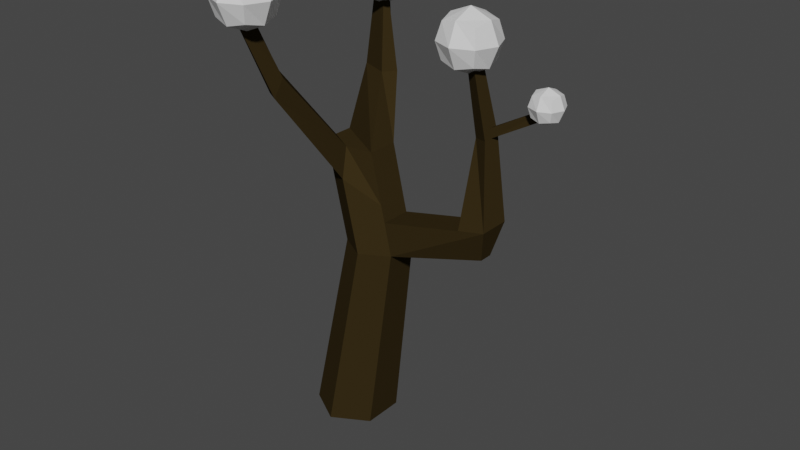 # Source: tree2.blend  (saved by Blender 3.5.10; exported with 4.5.12 LTS)
import bpy
from mathutils import Matrix  # noqa: F401  (used for matrix-valued properties, if any)

bpy.ops.wm.read_factory_settings(use_empty=True)
scene = bpy.context.scene
scene.name = 'Scene'

# ---- collections
col_collection = bpy.data.collections.new('Collection'); scene.collection.children.link(col_collection)

# ---- materials (node trees are filled in below, after node groups)
mat_material_001 = bpy.data.materials.new('Material.001')
mat_material_001.use_transparent_shadow = False
mat_trunk_1_001 = bpy.data.materials.new('Trunk_1.001')
mat_trunk_1_001.alpha_threshold = 0.0
mat_trunk_1_001.use_transparent_shadow = False
mat_trunk_1_001.diffuse_color = (0.03583, 0.02455, 0.008489, 1.0)
mat_trunk_1_001.specular_color = (0.162, 0.162, 0.162)
mat_trunk_1_001.roughness = 0.5
mat_trunk_1_001.specular_intensity = 1.0

# ---- material node trees
mat_material_001.use_nodes = True; mat_material_001.node_tree.nodes.clear()
_N = mat_material_001.node_tree.nodes; _L = mat_material_001.node_tree.links
n0 = _N.new('ShaderNodeBsdfPrincipled'); n0.name = 'Principled BSDF'; n0.location = (10, 300)
n0.distribution = 'GGX'
n0.subsurface_method = 'RANDOM_WALK_SKIN'
n0.inputs[3].default_value = 1.45
n0.inputs[27].default_value = (0.0, 0.0, 0.0, 1.0)
n0.inputs[28].default_value = 1.0
n1 = _N.new('ShaderNodeOutputMaterial'); n1.name = 'Material Output'; n1.location = (300, 300)
_L.new(n0.outputs[0], n1.inputs[0])
n1.is_active_output = True

# ---- world
world_world = bpy.data.worlds.new('World'); scene.world = world_world
world_world.use_nodes = True; world_world.node_tree.nodes.clear()
_N = world_world.node_tree.nodes; _L = world_world.node_tree.links
n0 = _N.new('ShaderNodeOutputWorld'); n0.name = 'World Output'; n0.location = (300, 300)
n1 = _N.new('ShaderNodeBackground'); n1.name = 'Background'; n1.location = (10, 300)
n1.inputs[0].default_value = (0.05088, 0.05088, 0.05088, 1.0)
_L.new(n1.outputs[0], n0.inputs[0])
n0.is_active_output = True
world_world.color = (0.05088, 0.05088, 0.05088)
world_world.use_sun_shadow = False
world_world.sun_shadow_jitter_overblur = 0.0

# ---- meshes
me_cube_003 = bpy.data.meshes.new('Cube.003')
me_cube_003.from_pydata([(-1.037, 26.19, -0.8603), (-1.037, 28.99, -0.8603), (-1.037, 26.19, -3.662), (-1.037, 28.99, -3.662), (1.765, 26.19, -0.8603), (1.765, 28.99, -0.8603), (1.765, 26.19, -3.662), (1.765, 28.99, -3.662), (-1.352, 25.88, -2.261), (-1.352, 27.59, -0.5454), (-1.352, 29.31, -2.261), (-1.352, 27.59, -3.977), (0.3641, 25.88, -3.977), (0.3641, 29.31, -3.977), (2.08, 27.59, -3.977), (2.08, 25.88, -2.261), (2.08, 29.31, -2.261), (2.08, 27.59, -0.5454), (0.3641, 25.88, -0.5454), (0.3641, 29.31, -0.5454), (0.3641, 30.02, -2.261), (0.3641, 25.17, -2.261), (0.3641, 27.59, 0.1654), (2.791, 27.59, -2.261), (0.3641, 27.59, -4.688), (-2.063, 27.59, -2.261), (-0.1045, 0.004325, -2.463), (-2.261, 0.004325, -1.218), (-2.261, 0.004325, 1.272), (-0.1045, 0.004325, 2.516), (2.051, 0.004325, 1.272), (2.051, 0.004325, -1.218), (0.2428, 11.94, -0.9235), (0.2428, 11.94, 0.9773), (1.889, 11.94, 1.928), (3.535, 11.94, -0.9235), (1.889, 11.94, -1.874), (-1.136, 17.9, -0.9235), (-1.136, 17.9, 0.2197), (0.5098, 17.9, 1.17), (2.156, 17.9, 0.9773), (2.156, 17.9, -0.9235), (0.5098, 17.9, -1.874), (3.535, 11.94, 0.9773), (9.321, 13.49, 0.427), (3.081, 13.9, 0.9773), (9.781, 15.45, 0.9773), (9.321, 13.49, -0.3732), (3.081, 13.9, -0.9235), (8.146, 15.08, 0.9773), (7.568, 19.53, -1.166), (8.146, 15.08, -0.9235), (8.559, 19.76, -0.5897), (9.781, 15.45, -0.9235), (8.559, 19.76, -1.742), (7.199, 25.06, -1.521), (6.589, 24.92, -1.166), (7.199, 25.06, -0.811), (8.559, 19.76, -1.166), (12.5, 22.01, -1.166), (8.413, 20.27, -1.166), (12.08, 22.35, -1.346), (8.559, 19.76, -1.525), (12.5, 22.01, -1.525), (8.413, 20.27, -1.525), (-0.7605, 16.28, 0.9773), (-0.4436, 14.91, -0.9235), (0.8856, 16.28, 1.928), (2.849, 14.91, 0.9773), (2.849, 14.91, -0.9235), (1.203, 14.91, -1.874), (-0.3311, 27.9, 8.57), (0.1162, 28.1, 8.035), (-0.3324, 28.01, 7.563), (0.04688, 27.73, -2.229), (0.6229, 27.73, -2.029), (0.313, 23.0, 5.521), (0.3542, 27.73, -2.672), (0.9734, 21.62, -1.34), (-0.7264, 21.62, -2.014), (1.512, 21.62, -2.014), (0.3808, 21.62, -2.964), (0.2773, 22.04, 6.144), (-0.7343, 23.0, 4.806), (-0.5458, 22.04, 5.669), (5.994, 23.69, -0.1071), (5.994, 25.75, -0.1071), (5.994, 23.69, -2.166), (5.994, 25.75, -2.166), (8.052, 23.69, -0.1071), (8.052, 25.75, -0.1071), (8.052, 23.69, -2.166), (8.052, 25.75, -2.166), (5.762, 23.46, -1.136), (5.762, 24.72, 0.1242), (5.762, 25.98, -1.136), (5.762, 24.72, -2.397), (7.023, 23.46, -2.397), (7.023, 25.98, -2.397), (8.283, 24.72, -2.397), (8.283, 23.46, -1.136), (8.283, 25.98, -1.136), (8.283, 24.72, 0.1242), (7.023, 23.46, 0.1242), (7.023, 25.98, 0.1242), (7.023, 26.5, -1.136), (7.023, 22.94, -1.136), (7.023, 24.72, 0.6463), (8.806, 24.72, -1.136), (7.023, 24.72, -2.919), (5.24, 24.72, -1.136), (11.25, 21.76, -0.5685), (11.25, 22.9, -0.5685), (11.25, 21.76, -1.704), (11.25, 22.9, -1.704), (12.38, 21.76, -0.5685), (12.38, 22.9, -0.5685), (12.38, 21.76, -1.704), (12.38, 22.9, -1.704), (11.12, 21.64, -1.136), (11.12, 22.33, -0.4409), (11.12, 23.03, -1.136), (11.12, 22.33, -1.832), (11.82, 21.64, -1.832), (11.82, 23.03, -1.832), (12.51, 22.33, -1.832), (12.51, 21.64, -1.136), (12.51, 23.03, -1.136), (12.51, 22.33, -0.4409), (11.82, 21.64, -0.4409), (11.82, 23.03, -0.4409), (11.82, 23.31, -1.136), (11.82, 21.35, -1.136), (11.82, 22.33, -0.1529), (12.8, 22.33, -1.136), (11.82, 22.33, -2.12), (10.83, 22.33, -1.136), (-1.053, 26.56, 8.46), (-1.053, 28.62, 8.46), (-1.053, 26.56, 6.402), (-1.053, 28.62, 6.402), (1.006, 26.56, 8.46), (1.006, 28.62, 8.46), (1.006, 26.56, 6.402), (1.006, 28.62, 6.402), (-1.284, 26.33, 7.431), (-1.284, 27.59, 8.691), (-1.284, 28.85, 7.431), (-1.284, 27.59, 6.17), (-0.02344, 26.33, 6.17), (-0.02344, 28.85, 6.17), (1.237, 27.59, 6.17), (1.237, 26.33, 7.431), (1.237, 28.85, 7.431), (1.237, 27.59, 8.691), (-0.02344, 26.33, 8.691), (-0.02344, 28.85, 8.691), (-0.02344, 29.37, 7.431), (-0.02344, 25.81, 7.431), (-0.02344, 27.59, 9.214), (1.759, 27.59, 7.431), (-0.02344, 27.59, 5.648), (-1.806, 27.59, 7.431)], [], [(25, 10, 3, 11), (24, 13, 7, 14), (23, 16, 5, 17), (22, 19, 1, 9), (21, 15, 4, 18), (20, 10, 1, 19), (16, 20, 19, 5), (7, 13, 20, 16), (13, 3, 10, 20), (8, 21, 18, 0), (2, 12, 21, 8), (12, 6, 15, 21), (18, 22, 9, 0), (4, 17, 22, 18), (17, 5, 19, 22), (15, 23, 17, 4), (6, 14, 23, 15), (14, 7, 16, 23), (12, 24, 14, 6), (2, 11, 24, 12), (11, 3, 13, 24), (8, 25, 11, 2), (0, 9, 25, 8), (9, 1, 10, 25), (43, 44, 46, 45), (28, 33, 32, 27), (29, 34, 33, 28), (30, 43, 34, 29), (31, 35, 43, 30), (26, 36, 35, 31), (27, 32, 36, 26), (37, 79, 81, 42), (65, 38, 37, 66), (74, 75, 77), (68, 40, 39, 67), (69, 41, 40, 68), (70, 42, 41, 69), (66, 37, 42, 70), (45, 46, 53, 48), (48, 53, 47, 35), (35, 47, 44, 43), (45, 48, 35, 43), (53, 46, 44, 47), (49, 50, 51), (51, 50, 54, 53), (53, 54, 52, 46), (46, 52, 50, 49), (51, 53, 46, 49), (58, 59, 61, 60), (55, 56, 57), (50, 56, 55, 54), (52, 57, 56, 50), (54, 55, 57, 52), (60, 61, 64), (64, 61, 63, 62), (62, 63, 59, 58), (60, 64, 62, 58), (61, 59, 63), (32, 66, 70, 36), (36, 70, 69, 35), (35, 69, 68, 43), (43, 68, 67, 34), (34, 67, 65, 33), (33, 65, 66, 32), (71, 72, 73), (76, 72, 71, 82), (83, 73, 72, 76), (84, 71, 73, 83), (82, 71, 84), (40, 37, 38, 39), (75, 74, 78), (80, 75, 78), (81, 77, 75, 80), (79, 74, 77, 81), (42, 81, 80, 41), (41, 80, 78, 40), (40, 78, 79, 37), (78, 74, 79), (67, 82, 84, 65), (65, 84, 83, 38), (38, 83, 76, 39), (39, 76, 82, 67), (27, 26, 31, 30, 29, 28), (110, 95, 88, 96), (109, 98, 92, 99), (108, 101, 90, 102), (107, 104, 86, 94), (106, 100, 89, 103), (105, 95, 86, 104), (101, 105, 104, 90), (92, 98, 105, 101), (98, 88, 95, 105), (93, 106, 103, 85), (87, 97, 106, 93), (97, 91, 100, 106), (103, 107, 94, 85), (89, 102, 107, 103), (102, 90, 104, 107), (100, 108, 102, 89), (91, 99, 108, 100), (99, 92, 101, 108), (97, 109, 99, 91), (87, 96, 109, 97), (96, 88, 98, 109), (93, 110, 96, 87), (85, 94, 110, 93), (94, 86, 95, 110), (136, 121, 114, 122), (135, 124, 118, 125), (134, 127, 116, 128), (133, 130, 112, 120), (132, 126, 115, 129), (131, 121, 112, 130), (127, 131, 130, 116), (118, 124, 131, 127), (124, 114, 121, 131), (119, 132, 129, 111), (113, 123, 132, 119), (123, 117, 126, 132), (129, 133, 120, 111), (115, 128, 133, 129), (128, 116, 130, 133), (126, 134, 128, 115), (117, 125, 134, 126), (125, 118, 127, 134), (123, 135, 125, 117), (113, 122, 135, 123), (122, 114, 124, 135), (119, 136, 122, 113), (111, 120, 136, 119), (120, 112, 121, 136), (162, 147, 140, 148), (161, 150, 144, 151), (160, 153, 142, 154), (159, 156, 138, 146), (158, 152, 141, 155), (157, 147, 138, 156), (153, 157, 156, 142), (144, 150, 157, 153), (150, 140, 147, 157), (145, 158, 155, 137), (139, 149, 158, 145), (149, 143, 152, 158), (155, 159, 146, 137), (141, 154, 159, 155), (154, 142, 156, 159), (152, 160, 154, 141), (143, 151, 160, 152), (151, 144, 153, 160), (149, 161, 151, 143), (139, 148, 161, 149), (148, 140, 150, 161), (145, 162, 148, 139), (137, 146, 162, 145), (146, 138, 147, 162)])
me_cube_003.polygons.foreach_set('material_index', [0, 0, 0, 0, 0, 0, 0, 0, 0, 0, 0, 0, 0, 0, 0, 0, 0, 0, 0, 0, 0, 0, 0, 0, 1, 1, 1, 1, 1, 1, 1, 1, 1, 1, 1, 1, 1, 1, 1, 1, 1, 1, 1, 1, 1, 1, 1, 1, 1, 1, 1, 1, 1, 1, 1, 1, 1, 1, 1, 1, 1, 1, 1, 1, 1, 1, 1, 1, 1, 1, 1, 1, 1, 1, 1, 1, 1, 1, 1, 1, 1, 1, 1, 0, 0, 0, 0, 0, 0, 0, 0, 0, 0, 0, 0, 0, 0, 0, 0, 0, 0, 0, 0, 0, 0, 0, 0, 0, 0, 0, 0, 0, 0, 0, 0, 0, 0, 0, 0, 0, 0, 0, 0, 0, 0, 0, 0, 0, 0, 0, 0, 0, 0, 0, 0, 0, 0, 0, 0, 0, 0, 0, 0, 0, 0, 0, 0, 0, 0, 0, 0, 0, 0, 0, 0])
_uv = me_cube_003.uv_layers.new(name='UVMap')
_uv.uv.foreach_set('vector', [0.5, 0.125, 0.625, 0.125, 0.625, 0.25, 0.5, 0.25, 0.5, 0.375, 0.625, 0.375, 0.625, 0.5, 0.5, 0.5, 0.5, 0.625, 0.625, 0.625, 0.625, 0.75, 0.5, 0.75, 0.5, 0.875, 0.625, 0.875, 0.625, 1.0, 0.5, 1.0, 0.25, 0.625, 0.375, 0.625, 0.375, 0.75, 0.25, 0.75, 0.75, 0.625, 0.875, 0.625, 0.875, 0.75, 0.75, 0.75, 0.625, 0.625, 0.75, 0.625, 0.75, 0.75, 0.625, 0.75, 0.625, 0.5, 0.75, 0.5, 0.75, 0.625, 0.625, 0.625, 0.75, 0.5, 0.875, 0.5, 0.875, 0.625, 0.75, 0.625, 0.125, 0.625, 0.25, 0.625, 0.25, 0.75, 0.125, 0.75, 0.125, 0.5, 0.25, 0.5, 0.25, 0.625, 0.125, 0.625, 0.25, 0.5, 0.375, 0.5, 0.375, 0.625, 0.25, 0.625, 0.375, 0.875, 0.5, 0.875, 0.5, 1.0, 0.375, 1.0, 0.375, 0.75, 0.5, 0.75, 0.5, 0.875, 0.375, 0.875, 0.5, 0.75, 0.625, 0.75, 0.625, 0.875, 0.5, 0.875, 0.375, 0.625, 0.5, 0.625, 0.5, 0.75, 0.375, 0.75, 0.375, 0.5, 0.5, 0.5, 0.5, 0.625, 0.375, 0.625, 0.5, 0.5, 0.625, 0.5, 0.625, 0.625, 0.5, 0.625, 0.375, 0.375, 0.5, 0.375, 0.5, 0.5, 0.375, 0.5, 0.375, 0.25, 0.5, 0.25, 0.5, 0.375, 0.375, 0.375, 0.5, 0.25, 0.625, 0.25, 0.625, 0.375, 0.5, 0.375, 0.375, 0.125, 0.5, 0.125, 0.5, 0.25, 0.375, 0.25, 0.375, 0.0, 0.5, 0.0, 0.5, 0.125, 0.375, 0.125, 0.5, 0.0, 0.625, 0.0, 0.625, 0.125, 0.5, 0.125, 0.375, 0.0, 0.625, 0.0, 0.625, 0.25, 0.375, 0.25, 0.0, 0.0, 0.0, 0.0, 0.0, 0.0, 0.0, 0.0, 0.0, 0.0, 0.0, 0.0, 0.0, 0.0, 0.0, 0.0, 0.0, 0.0, 0.0, 0.0, 0.0, 0.0, 0.0, 0.0, 0.0, 0.0, 0.0, 0.0, 0.0, 0.0, 0.0, 0.0, 0.0, 0.0, 0.0, 0.0, 0.0, 0.0, 0.0, 0.0, 0.0, 0.0, 0.0, 0.0, 0.0, 0.0, 0.0, 0.0, 0.0, 0.0, 0.0, 0.0, 0.0, 0.0, 0.0, 0.0, 0.0, 0.0, 0.0, 0.0, 0.0, 0.0, 0.0, 0.0, 0.0, 0.0, 0.0, 0.0, 0.0, 0.0, 0.0, 0.0, 0.0, 0.0, 0.0, 0.0, 0.0, 0.0, 0.0, 0.0, 0.0, 0.0, 0.0, 0.0, 0.0, 0.0, 0.0, 0.0, 0.0, 0.0, 0.0, 0.0, 0.0, 0.0, 0.0, 0.0, 0.0, 0.0, 0.0, 0.0, 0.0, 0.0, 0.375, 0.25, 0.625, 0.25, 0.625, 0.5, 0.375, 0.5, 0.375, 0.5, 0.625, 0.5, 0.625, 0.75, 0.375, 0.75, 0.375, 0.75, 0.625, 0.75, 0.625, 1.0, 0.375, 1.0, 0.125, 0.5, 0.375, 0.5, 0.375, 0.75, 0.125, 0.75, 0.625, 0.5, 0.875, 0.5, 0.875, 0.75, 0.625, 0.75, 0.375, 0.0, 0.625, 0.25, 0.375, 0.25, 0.375, 0.25, 0.625, 0.25, 0.625, 0.5, 0.375, 0.5, 0.375, 0.5, 0.625, 0.5, 0.625, 0.75, 0.375, 0.75, 0.375, 0.75, 0.625, 0.75, 0.625, 1.0, 0.375, 1.0, 0.125, 0.5, 0.375, 0.5, 0.375, 0.75, 0.125, 0.75, 0.375, 0.0, 0.625, 0.0, 0.625, 0.25, 0.375, 0.25, 0.625, 0.5, 0.875, 0.75, 0.625, 0.75, 0.875, 0.75, 0.875, 0.75, 0.625, 0.5, 0.625, 0.5, 0.625, 0.75, 0.625, 0.75, 0.875, 0.75, 0.875, 0.75, 0.625, 0.5, 0.625, 0.5, 0.625, 0.75, 0.625, 0.75, 0.375, 0.25, 0.625, 0.5, 0.375, 0.5, 0.375, 0.5, 0.625, 0.5, 0.625, 0.75, 0.375, 0.75, 0.375, 0.75, 0.625, 0.75, 0.625, 1.0, 0.375, 1.0, 0.125, 0.5, 0.375, 0.5, 0.375, 0.75, 0.125, 0.75, 0.875, 0.5, 0.875, 0.75, 0.625, 0.75, 0.0, 0.0, 0.0, 0.0, 0.0, 0.0, 0.0, 0.0, 0.0, 0.0, 0.0, 0.0, 0.0, 0.0, 0.0, 0.0, 0.0, 0.0, 0.0, 0.0, 0.0, 0.0, 0.0, 0.0, 0.0, 0.0, 0.0, 0.0, 0.0, 0.0, 0.0, 0.0, 0.0, 0.0, 0.0, 0.0, 0.0, 0.0, 0.0, 0.0, 0.0, 0.0, 0.0, 0.0, 0.0, 0.0, 0.0, 0.0, 0.0, 0.0, 0.0, 0.0, 0.0, 0.0, 0.0, 0.0, 0.0, 0.0, 0.0, 0.0, 0.0, 0.0, 0.0, 0.0, 0.0, 0.0, 0.0, 0.0, 0.0, 0.0, 0.0, 0.0, 0.0, 0.0, 0.0, 0.0, 0.0, 0.0, 0.0, 0.0, 0.0, 0.0, 0.0, 0.0, 0.0, 0.0, 0.0, 0.0, 0.0, 0.0, 0.0, 0.0, 0.0, 0.0, 0.0, 0.0, 0.0, 0.0, 0.0, 0.0, 0.0, 0.0, 0.0, 0.0, 0.0, 0.0, 0.0, 0.0, 0.0, 0.0, 0.0, 0.0, 0.0, 0.0, 0.0, 0.0, 0.0, 0.0, 0.0, 0.0, 0.0, 0.0, 0.0, 0.0, 0.0, 0.0, 0.0, 0.0, 0.0, 0.0, 0.0, 0.0, 0.0, 0.0, 0.0, 0.0, 0.0, 0.0, 0.0, 0.0, 0.0, 0.0, 0.0, 0.0, 0.0, 0.0, 0.0, 0.0, 0.0, 0.0, 0.0, 0.0, 0.0, 0.0, 0.0, 0.0, 0.0, 0.0, 0.0, 0.0, 0.0, 0.0, 0.0, 0.0, 0.0, 0.0, 0.0, 0.0, 0.0, 0.0, 0.0, 0.0, 0.0, 0.0, 0.0, 0.0, 0.0, 0.0, 0.0, 0.0, 0.0, 0.0, 0.0, 0.0, 0.0, 0.0, 0.0, 0.0, 0.0, 0.0, 0.0, 0.0, 0.0, 0.0, 0.5, 0.125, 0.625, 0.125, 0.625, 0.25, 0.5, 0.25, 0.5, 0.375, 0.625, 0.375, 0.625, 0.5, 0.5, 0.5, 0.5, 0.625, 0.625, 0.625, 0.625, 0.75, 0.5, 0.75, 0.5, 0.875, 0.625, 0.875, 0.625, 1.0, 0.5, 1.0, 0.25, 0.625, 0.375, 0.625, 0.375, 0.75, 0.25, 0.75, 0.75, 0.625, 0.875, 0.625, 0.875, 0.75, 0.75, 0.75, 0.625, 0.625, 0.75, 0.625, 0.75, 0.75, 0.625, 0.75, 0.625, 0.5, 0.75, 0.5, 0.75, 0.625, 0.625, 0.625, 0.75, 0.5, 0.875, 0.5, 0.875, 0.625, 0.75, 0.625, 0.125, 0.625, 0.25, 0.625, 0.25, 0.75, 0.125, 0.75, 0.125, 0.5, 0.25, 0.5, 0.25, 0.625, 0.125, 0.625, 0.25, 0.5, 0.375, 0.5, 0.375, 0.625, 0.25, 0.625, 0.375, 0.875, 0.5, 0.875, 0.5, 1.0, 0.375, 1.0, 0.375, 0.75, 0.5, 0.75, 0.5, 0.875, 0.375, 0.875, 0.5, 0.75, 0.625, 0.75, 0.625, 0.875, 0.5, 0.875, 0.375, 0.625, 0.5, 0.625, 0.5, 0.75, 0.375, 0.75, 0.375, 0.5, 0.5, 0.5, 0.5, 0.625, 0.375, 0.625, 0.5, 0.5, 0.625, 0.5, 0.625, 0.625, 0.5, 0.625, 0.375, 0.375, 0.5, 0.375, 0.5, 0.5, 0.375, 0.5, 0.375, 0.25, 0.5, 0.25, 0.5, 0.375, 0.375, 0.375, 0.5, 0.25, 0.625, 0.25, 0.625, 0.375, 0.5, 0.375, 0.375, 0.125, 0.5, 0.125, 0.5, 0.25, 0.375, 0.25, 0.375, 0.0, 0.5, 0.0, 0.5, 0.125, 0.375, 0.125, 0.5, 0.0, 0.625, 0.0, 0.625, 0.125, 0.5, 0.125, 0.5, 0.125, 0.625, 0.125, 0.625, 0.25, 0.5, 0.25, 0.5, 0.375, 0.625, 0.375, 0.625, 0.5, 0.5, 0.5, 0.5, 0.625, 0.625, 0.625, 0.625, 0.75, 0.5, 0.75, 0.5, 0.875, 0.625, 0.875, 0.625, 1.0, 0.5, 1.0, 0.25, 0.625, 0.375, 0.625, 0.375, 0.75, 0.25, 0.75, 0.75, 0.625, 0.875, 0.625, 0.875, 0.75, 0.75, 0.75, 0.625, 0.625, 0.75, 0.625, 0.75, 0.75, 0.625, 0.75, 0.625, 0.5, 0.75, 0.5, 0.75, 0.625, 0.625, 0.625, 0.75, 0.5, 0.875, 0.5, 0.875, 0.625, 0.75, 0.625, 0.125, 0.625, 0.25, 0.625, 0.25, 0.75, 0.125, 0.75, 0.125, 0.5, 0.25, 0.5, 0.25, 0.625, 0.125, 0.625, 0.25, 0.5, 0.375, 0.5, 0.375, 0.625, 0.25, 0.625, 0.375, 0.875, 0.5, 0.875, 0.5, 1.0, 0.375, 1.0, 0.375, 0.75, 0.5, 0.75, 0.5, 0.875, 0.375, 0.875, 0.5, 0.75, 0.625, 0.75, 0.625, 0.875, 0.5, 0.875, 0.375, 0.625, 0.5, 0.625, 0.5, 0.75, 0.375, 0.75, 0.375, 0.5, 0.5, 0.5, 0.5, 0.625, 0.375, 0.625, 0.5, 0.5, 0.625, 0.5, 0.625, 0.625, 0.5, 0.625, 0.375, 0.375, 0.5, 0.375, 0.5, 0.5, 0.375, 0.5, 0.375, 0.25, 0.5, 0.25, 0.5, 0.375, 0.375, 0.375, 0.5, 0.25, 0.625, 0.25, 0.625, 0.375, 0.5, 0.375, 0.375, 0.125, 0.5, 0.125, 0.5, 0.25, 0.375, 0.25, 0.375, 0.0, 0.5, 0.0, 0.5, 0.125, 0.375, 0.125, 0.5, 0.0, 0.625, 0.0, 0.625, 0.125, 0.5, 0.125, 0.5, 0.125, 0.625, 0.125, 0.625, 0.25, 0.5, 0.25, 0.5, 0.375, 0.625, 0.375, 0.625, 0.5, 0.5, 0.5, 0.5, 0.625, 0.625, 0.625, 0.625, 0.75, 0.5, 0.75, 0.5, 0.875, 0.625, 0.875, 0.625, 1.0, 0.5, 1.0, 0.25, 0.625, 0.375, 0.625, 0.375, 0.75, 0.25, 0.75, 0.75, 0.625, 0.875, 0.625, 0.875, 0.75, 0.75, 0.75, 0.625, 0.625, 0.75, 0.625, 0.75, 0.75, 0.625, 0.75, 0.625, 0.5, 0.75, 0.5, 0.75, 0.625, 0.625, 0.625, 0.75, 0.5, 0.875, 0.5, 0.875, 0.625, 0.75, 0.625, 0.125, 0.625, 0.25, 0.625, 0.25, 0.75, 0.125, 0.75, 0.125, 0.5, 0.25, 0.5, 0.25, 0.625, 0.125, 0.625, 0.25, 0.5, 0.375, 0.5, 0.375, 0.625, 0.25, 0.625, 0.375, 0.875, 0.5, 0.875, 0.5, 1.0, 0.375, 1.0, 0.375, 0.75, 0.5, 0.75, 0.5, 0.875, 0.375, 0.875, 0.5, 0.75, 0.625, 0.75, 0.625, 0.875, 0.5, 0.875, 0.375, 0.625, 0.5, 0.625, 0.5, 0.75, 0.375, 0.75, 0.375, 0.5, 0.5, 0.5, 0.5, 0.625, 0.375, 0.625, 0.5, 0.5, 0.625, 0.5, 0.625, 0.625, 0.5, 0.625, 0.375, 0.375, 0.5, 0.375, 0.5, 0.5, 0.375, 0.5, 0.375, 0.25, 0.5, 0.25, 0.5, 0.375, 0.375, 0.375, 0.5, 0.25, 0.625, 0.25, 0.625, 0.375, 0.5, 0.375, 0.375, 0.125, 0.5, 0.125, 0.5, 0.25, 0.375, 0.25, 0.375, 0.0, 0.5, 0.0, 0.5, 0.125, 0.375, 0.125, 0.5, 0.0, 0.625, 0.0, 0.625, 0.125, 0.5, 0.125])
me_cube_003.materials.append(mat_material_001)
me_cube_003.materials.append(mat_trunk_1_001)
me_cube_003.update()

# ---- objects
ob_cube_003 = bpy.data.objects.new('Cube.003', me_cube_003)

# ---- transforms, parenting, visibility, modifiers, constraints
ob_cube_003.location = (-1.674, 0.0968, -14.27)
ob_cube_003.rotation_euler = (1.571, 0.0, 0.0)

# ---- collection membership
col_collection.objects.link(ob_cube_003)

# ---- scene / render settings (as saved in the file)
scene.frame_start = 1; scene.frame_end = 250; scene.frame_set(1)
scene.render.engine = 'BLENDER_EEVEE_NEXT'
scene.cycles.sampling_pattern = 'TABULATED_SOBOL'
scene.view_settings.view_transform = 'Filmic'
bpy.context.view_layer.update()

# ---- added for rendering (the .blend has no active camera and no usable light): camera, sun
cam_auto = bpy.data.cameras.new('AutoCamera')
cam_auto.lens = 50.0
cam_auto.sensor_width = 36.0
cam_auto.clip_end = 1000.0
ob_auto_camera = bpy.data.objects.new('AutoCamera', cam_auto)
scene.collection.objects.link(ob_auto_camera)
ob_auto_camera.location = (37.2223, -42.5183, 27.6393)
ob_auto_camera.rotation_euler = (1.09748, -7.21219e-08, 0.694738)
scene.camera = ob_auto_camera
light_auto_sun = bpy.data.lights.new('AutoSun', 'SUN')
light_auto_sun.energy = 3.0
light_auto_sun.angle = 0.0523599
ob_auto_sun = bpy.data.objects.new('AutoSun', light_auto_sun)
scene.collection.objects.link(ob_auto_sun)
ob_auto_sun.rotation_euler = (0.872665, 0.174533, 0.523599)
bpy.context.view_layer.update()
